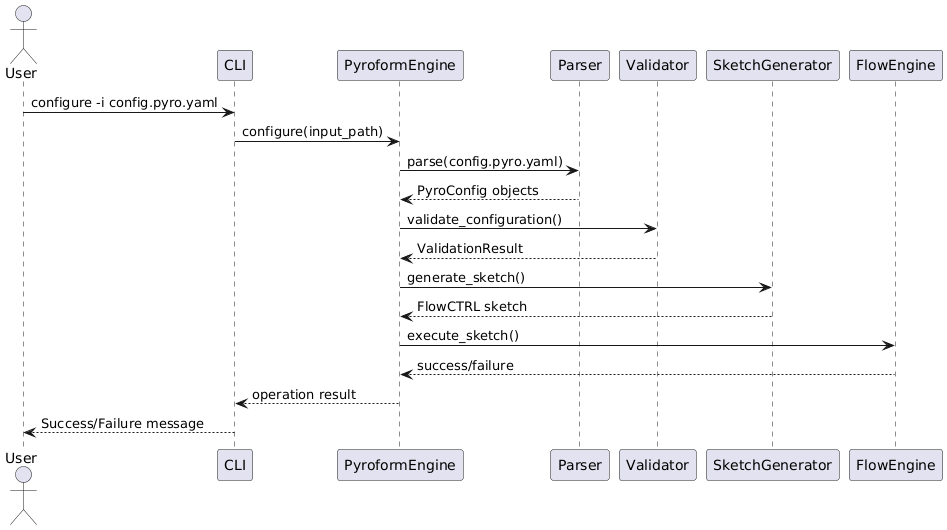

The diagram above was rendered by PlantUML. Its source (embedded in the PNG):
@startuml
actor User
participant CLI
participant PyroformEngine
participant Parser
participant Validator
participant SketchGenerator
participant FlowEngine

User -> CLI: configure -i config.pyro.yaml
CLI -> PyroformEngine: configure(input_path)
PyroformEngine -> Parser: parse(config.pyro.yaml)
Parser --> PyroformEngine: PyroConfig objects
PyroformEngine -> Validator: validate_configuration()
Validator --> PyroformEngine: ValidationResult
PyroformEngine -> SketchGenerator: generate_sketch()
SketchGenerator --> PyroformEngine: FlowCTRL sketch
PyroformEngine -> FlowEngine: execute_sketch()
FlowEngine --> PyroformEngine: success/failure
PyroformEngine --> CLI: operation result
CLI --> User: Success/Failure message
@enduml